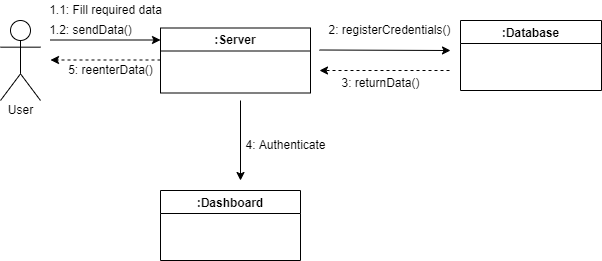

The diagram above was exported from draw.io. Its source (the exported page's mxGraphModel, read from the mxfile embedded in the PNG):
<mxGraphModel dx="850" dy="471" grid="1" gridSize="10" guides="1" tooltips="1" connect="1" arrows="1" fold="1" page="1" pageScale="1" pageWidth="827" pageHeight="1169" math="0" shadow="0">
  <root>
    <mxCell id="0" />
    <mxCell id="1" parent="0" />
    <mxCell id="fkkHPoWql_Lpbyr-S2tk-1" value="Actor" style="shape=umlActor;verticalLabelPosition=bottom;verticalAlign=top;html=1;outlineConnect=0;fontFamily=Helvetica;fontColor=#FFFFFF;" vertex="1" parent="1">
      <mxGeometry x="40" y="80" width="40" height="80" as="geometry" />
    </mxCell>
    <mxCell id="fkkHPoWql_Lpbyr-S2tk-8" value="1.1: Fill required data" style="text;html=1;resizable=0;autosize=1;align=center;verticalAlign=middle;points=[];fillColor=none;strokeColor=none;rounded=0;fontFamily=Helvetica;fontColor=#000000;" vertex="1" parent="1">
      <mxGeometry x="80" y="60" width="130" height="20" as="geometry" />
    </mxCell>
    <mxCell id="fkkHPoWql_Lpbyr-S2tk-9" value="" style="endArrow=classic;html=1;rounded=0;fontFamily=Helvetica;fontColor=#FFFFFF;dashed=1;" edge="1" parent="1">
      <mxGeometry width="50" height="50" relative="1" as="geometry">
        <mxPoint x="200" y="119.5" as="sourcePoint" />
        <mxPoint x="90" y="119.5" as="targetPoint" />
      </mxGeometry>
    </mxCell>
    <mxCell id="fkkHPoWql_Lpbyr-S2tk-10" value="" style="endArrow=classic;html=1;rounded=0;fontFamily=Helvetica;fontColor=#FFFFFF;" edge="1" parent="1">
      <mxGeometry width="50" height="50" relative="1" as="geometry">
        <mxPoint x="359" y="109.5" as="sourcePoint" />
        <mxPoint x="490" y="110" as="targetPoint" />
      </mxGeometry>
    </mxCell>
    <mxCell id="fkkHPoWql_Lpbyr-S2tk-11" value="2: registerCredentials()" style="text;html=1;resizable=0;autosize=1;align=center;verticalAlign=middle;points=[];fillColor=none;strokeColor=none;rounded=0;fontFamily=Helvetica;fontColor=#000000;" vertex="1" parent="1">
      <mxGeometry x="359" y="80" width="140" height="20" as="geometry" />
    </mxCell>
    <mxCell id="fkkHPoWql_Lpbyr-S2tk-13" value=":Server" style="swimlane;fontFamily=Helvetica;fontColor=#000000;" vertex="1" parent="1">
      <mxGeometry x="200" y="87.5" width="150" height="65" as="geometry" />
    </mxCell>
    <mxCell id="fkkHPoWql_Lpbyr-S2tk-14" value=":Database" style="swimlane;fontFamily=Helvetica;fontColor=#000000;" vertex="1" parent="1">
      <mxGeometry x="500" y="80" width="141" height="70" as="geometry" />
    </mxCell>
    <mxCell id="fkkHPoWql_Lpbyr-S2tk-15" value=":Dashboard" style="swimlane;fontFamily=Helvetica;fontColor=#000000;startSize=23;" vertex="1" parent="1">
      <mxGeometry x="200" y="250" width="140" height="70" as="geometry" />
    </mxCell>
    <mxCell id="fkkHPoWql_Lpbyr-S2tk-23" value="" style="endArrow=classic;html=1;rounded=0;fontFamily=Helvetica;fontColor=#000000;" edge="1" parent="1">
      <mxGeometry width="50" height="50" relative="1" as="geometry">
        <mxPoint x="280" y="160" as="sourcePoint" />
        <mxPoint x="280" y="240" as="targetPoint" />
      </mxGeometry>
    </mxCell>
    <mxCell id="fkkHPoWql_Lpbyr-S2tk-24" value="4: Authenticate" style="text;html=1;resizable=0;autosize=1;align=center;verticalAlign=middle;points=[];fillColor=none;strokeColor=none;rounded=0;fontFamily=Helvetica;fontColor=#000000;" vertex="1" parent="1">
      <mxGeometry x="280" y="195" width="90" height="20" as="geometry" />
    </mxCell>
    <mxCell id="fkkHPoWql_Lpbyr-S2tk-27" value="User" style="text;html=1;resizable=0;autosize=1;align=center;verticalAlign=middle;points=[];fillColor=none;strokeColor=none;rounded=0;fontFamily=Helvetica;fontColor=#000000;" vertex="1" parent="1">
      <mxGeometry x="40" y="160" width="40" height="20" as="geometry" />
    </mxCell>
    <mxCell id="fkkHPoWql_Lpbyr-S2tk-29" value="" style="endArrow=classic;html=1;rounded=0;fontFamily=Helvetica;fontColor=#FFFFFF;" edge="1" parent="1">
      <mxGeometry width="50" height="50" relative="1" as="geometry">
        <mxPoint x="90" y="99.5" as="sourcePoint" />
        <mxPoint x="200" y="99.5" as="targetPoint" />
      </mxGeometry>
    </mxCell>
    <mxCell id="fkkHPoWql_Lpbyr-S2tk-32" value="1.2: sendData()" style="text;html=1;resizable=0;autosize=1;align=center;verticalAlign=middle;points=[];fillColor=none;strokeColor=none;rounded=0;fontFamily=Helvetica;fontColor=#000000;" vertex="1" parent="1">
      <mxGeometry x="80" y="80" width="100" height="20" as="geometry" />
    </mxCell>
    <mxCell id="fkkHPoWql_Lpbyr-S2tk-35" value="" style="endArrow=classic;html=1;rounded=0;fontFamily=Helvetica;fontColor=#FFFFFF;dashed=1;" edge="1" parent="1">
      <mxGeometry width="50" height="50" relative="1" as="geometry">
        <mxPoint x="489" y="130" as="sourcePoint" />
        <mxPoint x="359" y="130" as="targetPoint" />
        <Array as="points">
          <mxPoint x="419" y="130" />
        </Array>
      </mxGeometry>
    </mxCell>
    <mxCell id="fkkHPoWql_Lpbyr-S2tk-36" value="3: returnData()" style="text;html=1;resizable=0;autosize=1;align=center;verticalAlign=middle;points=[];fillColor=none;strokeColor=none;rounded=0;fontFamily=Helvetica;fontColor=#000000;" vertex="1" parent="1">
      <mxGeometry x="375" y="132.5" width="90" height="20" as="geometry" />
    </mxCell>
    <mxCell id="fkkHPoWql_Lpbyr-S2tk-37" value="5: reenterData()" style="text;html=1;resizable=0;autosize=1;align=center;verticalAlign=middle;points=[];fillColor=none;strokeColor=none;rounded=0;fontFamily=Helvetica;fontColor=#000000;" vertex="1" parent="1">
      <mxGeometry x="100" y="120" width="100" height="20" as="geometry" />
    </mxCell>
  </root>
</mxGraphModel>